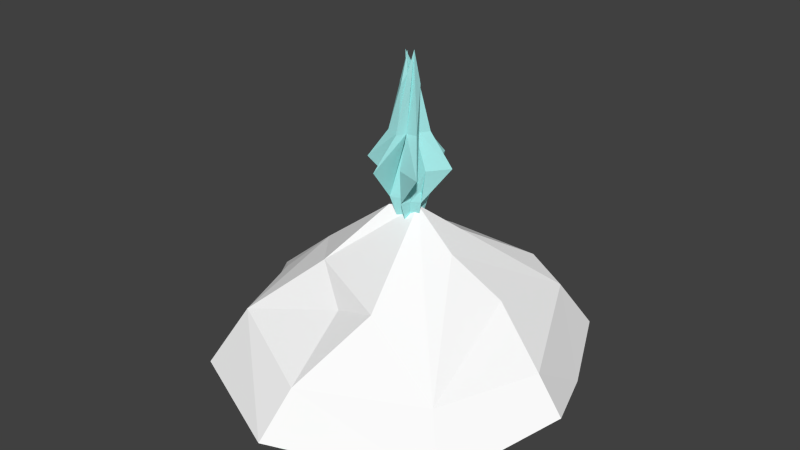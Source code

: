 # Source: icepike_sapling.blend  (saved by Blender 2.72.0; exported with 4.5.12 LTS)
import bpy
from mathutils import Matrix  # noqa: F401  (used for matrix-valued properties, if any)

bpy.ops.wm.read_factory_settings(use_empty=True)
scene = bpy.context.scene
scene.name = 'Scene'

# ---- collections
col_collection_1 = bpy.data.collections.new('Collection 1'); scene.collection.children.link(col_collection_1)

# ---- materials (node trees are filled in below, after node groups)
mat_icespike_saplinga = bpy.data.materials.new('icespike_saplingA')
mat_icespike_saplinga.alpha_threshold = 0.0
mat_icespike_saplinga.use_transparent_shadow = False
mat_icespike_saplinga.diffuse_color = (0.3755, 0.8, 0.7885, 1.0)
mat_icespike_saplinga.roughness = 0.5
mat_icespike_saplinga.specular_intensity = 0.0
mat_icespike_saplingb = bpy.data.materials.new('icespike_saplingB')
mat_icespike_saplingb.alpha_threshold = 0.0
mat_icespike_saplingb.use_transparent_shadow = False
mat_icespike_saplingb.diffuse_color = (0.3755, 0.8, 0.7885, 1.0)
mat_icespike_saplingb.roughness = 0.5
mat_icespike_saplingb.specular_intensity = 0.0
mat_snowdirt = bpy.data.materials.new('snowdirt')
mat_snowdirt.alpha_threshold = 0.0
mat_snowdirt.use_transparent_shadow = False
mat_snowdirt.diffuse_color = (1.0, 1.0, 1.0, 1.0)
mat_snowdirt.roughness = 0.5
mat_snowdirt.specular_intensity = 0.0

# ---- material node trees

# ---- world
world_world = bpy.data.worlds.new('World'); scene.world = world_world
world_world.color = (0.05088, 0.05088, 0.05088)
world_world.use_sun_shadow = False
world_world.sun_shadow_jitter_overblur = 0.0
world_world.cycles.sampling_method = 'MANUAL'
world_world.cycles.sample_map_resolution = 256

# ---- meshes
me_cylinder_057 = bpy.data.meshes.new('Cylinder.057')
me_cylinder_057.from_pydata([(0.06487, 0.5649, 0.1924), (0.2869, 0.5658, 0.4031), (0.2272, 0.5602, 0.6945), (-0.06575, 0.562, 0.7749), (-0.29, 0.5572, 0.5749), (-0.2281, 0.5729, 0.2869), (0.000946, 0.7803, 0.3488), (0.1196, 0.791, 0.4218), (0.1169, 0.8, 0.5608), (-0.005272, 0.7895, 0.6217), (-0.1192, 0.7887, 0.5593), (-0.1155, 0.789, 0.4143), (-0.05208, 0.5631, 0.3248), (-0.03556, 0.791, 0.4192), (0.1141, 0.5598, 0.3571), (0.04125, 0.7802, 0.4255), (0.1664, 0.5564, 0.5286), (0.0805, 0.793, 0.4911), (0.04913, 0.5667, 0.6469), (0.03188, 0.7925, 0.5592), (-0.1105, 0.5656, 0.6111), (-0.04757, 0.7788, 0.5498), (-0.1669, 0.5686, 0.4503), (-0.07549, 0.7852, 0.4845), (-0.04859, 1.112, 0.4371), (0.009992, 1.111, 0.4145), (0.06431, 1.11, 0.4606), (0.04892, 1.118, 0.5372), (-0.01759, 1.114, 0.5558), (-0.06783, 1.107, 0.5063), (-0.04361, 1.189, 0.4768), (-0.03441, 1.325, 0.491), (0.02424, 1.177, 0.4501), (0.0262, 1.332, 0.4784), (0.01024, 1.184, 0.5241), (-0.002899, 1.33, 0.5079), (0.09284, 0.3185, 0.3942), (0.1239, 0.3168, 0.5173), (0.0326, 0.316, 0.616), (-0.09215, 0.3204, 0.5805), (-0.1192, 0.329, 0.4533), (-0.03437, 0.3204, 0.3599), (0.0137, 0.8968, 0.4717), (0.03165, 0.9112, 0.4876), (0.01414, 0.9163, 0.5144), (-0.01022, 0.916, 0.5092), (-0.02584, 0.9085, 0.4809), (-0.0146, 0.9178, 0.4657), (0.01951, 0.3243, 0.4145), (0.005938, 0.914, 0.4773), (0.07139, 0.3239, 0.473), (0.01245, 0.9204, 0.4785), (0.05322, 0.3107, 0.545), (0.01617, 0.9074, 0.4978), (-0.01235, 0.3193, 0.5532), (-0.003904, 0.9193, 0.5051), (-0.07221, 0.3202, 0.5076), (-0.01445, 0.9103, 0.4892), (-0.05272, 0.3201, 0.434), (-0.0137, 0.9006, 0.4813), (-0.001199, 0.5719, 0.4941), (0.004564, 0.5897, 0.4863), (0.003843, 0.5752, 0.4868), (0.004034, 0.5661, 0.4854), (0.008222, 0.5808, 0.4909), (-0.00129, 0.5757, 0.4846), (0.001618, 0.5761, 0.4868), (0.003634, 0.5746, 0.484), (0.001335, 0.5823, 0.4841), (0.005502, 0.5768, 0.4817), (0.005729, 0.5716, 0.4835), (0.0006965, 0.5652, 0.4926), (0.04279, 0.1144, 0.4269), (0.07084, 0.1153, 0.4937), (0.0302, 0.1184, 0.5498), (-0.03497, 0.1133, 0.5409), (-0.07514, 0.1134, 0.4807), (-0.03307, 0.1261, 0.4187), (-0.002863, 0.1156, 0.4469), (0.03924, 0.1168, 0.4655), (0.03224, 0.1084, 0.5153), (-0.001246, 0.1149, 0.5279), (-0.02664, 0.1176, 0.5069), (-0.03273, 0.1141, 0.4651), (0.0262, 1.332, 0.4784), (-0.8217, -0.5173, 1.252), (-0.04744, -0.6386, 1.611), (0.8326, -0.5784, 1.272), (-0.08009, -0.3037, 1.12), (0.254, -0.1841, 1.176), (-0.9977, -0.4864, 0.6789), (-0.713, -0.2068, 0.5267), (-0.4216, -0.1436, 0.8826), (0.063, 0.2653, 0.4737), (1.164, -0.5239, 0.6131), (-0.1395, 0.2318, 0.5325), (0.3852, 0.0242, 0.519), (0.7214, -0.2483, 0.4178), (-1.476, -0.8177, 0.2308), (0.7411, -0.4345, -0.2919), (-0.9029, -0.5841, -0.3499), (-0.1802, -0.2209, -0.237), (0.4349, -0.3406, -0.3972), (-0.006761, -0.6107, -0.6545), (-1.026, -0.9416, 1.453), (-0.1247, -0.9718, 1.85), (1.008, -0.964, 1.444), (-0.7797, -1.075, 1.167), (-0.3703, -1.158, 1.235), (0.3199, -1.065, 1.326), (0.8185, -1.113, 1.317), (-1.271, -0.8717, 0.6451), (-0.4566, -0.8958, 0.658), (0.009849, -0.8137, 0.4788), (1.347, -0.7847, 0.6106), (-0.8158, -1.034, 0.3185), (0.7139, -1.027, 0.4074), (0.5828, -1.046, -0.3091), (0.8216, -1.104, 0.09117), (1.176, -0.8356, 0.1322), (-1.079, -0.8947, -0.4998), (-0.7841, -1.066, -0.3579), (-0.2317, -1.047, -0.3326), (0.8218, -1.008, -0.307), (0.8923, -0.7734, -0.4836), (-0.4629, -0.8897, -0.6876), (0.3132, -0.8392, -0.8327)], [], [(5, 11, 13), (23, 35, 29), (4, 10, 23), (3, 9, 21), (2, 8, 19), (1, 7, 17), (0, 6, 15), (21, 34, 28), (19, 84, 27), (17, 32, 26), (15, 31, 25), (13, 30, 24), (11, 29, 30), (10, 28, 35), (9, 27, 34), (8, 26, 33), (7, 25, 32), (6, 24, 31), (12, 5, 13), (11, 23, 29), (22, 4, 23), (20, 3, 21), (18, 2, 19), (16, 1, 17), (14, 0, 15), (6, 0, 13), (7, 1, 15), (8, 2, 17), (9, 3, 19), (10, 4, 21), (11, 5, 23), (33, 26, 32), (32, 25, 31), (31, 24, 30), (30, 29, 35), (35, 28, 34), (34, 27, 33), (31, 30, 32), (35, 34, 30), (9, 19, 27), (34, 33, 32), (10, 21, 28), (8, 17, 26), (7, 15, 25), (6, 13, 24), (13, 11, 30), (23, 10, 35), (21, 9, 34), (19, 8, 84), (17, 7, 32), (15, 6, 31), (41, 47, 49), (59, 71, 65), (40, 46, 59), (39, 45, 57), (38, 44, 55), (37, 43, 53), (36, 42, 51), (36, 48, 49), (37, 50, 51), (38, 52, 53), (39, 54, 55), (40, 56, 57), (41, 58, 59), (66, 70, 68), (57, 70, 64), (55, 69, 63), (53, 68, 62), (51, 67, 61), (49, 66, 60), (47, 65, 66), (46, 64, 71), (45, 63, 70), (44, 62, 69), (43, 61, 68), (42, 60, 67), (48, 41, 49), (47, 59, 65), (58, 40, 59), (56, 39, 57), (54, 38, 55), (52, 37, 53), (50, 36, 51), (42, 36, 49), (43, 37, 51), (44, 38, 53), (45, 39, 55), (46, 40, 57), (47, 41, 59), (69, 62, 68), (68, 61, 67), (67, 60, 66), (66, 65, 71), (71, 64, 70), (70, 63, 69), (67, 66, 68), (71, 70, 66), (45, 55, 63), (70, 69, 68), (46, 57, 64), (44, 53, 62), (43, 51, 61), (42, 49, 60), (49, 47, 66), (59, 46, 71), (57, 45, 70), (55, 44, 69), (53, 43, 68), (51, 42, 67), (55, 45, 9, 19), (21, 9, 45, 57), (20, 56, 39, 3), (56, 20, 21, 57), (39, 55, 19, 3), (40, 57, 21, 4), (22, 23, 59, 58), (41, 59, 23, 5), (12, 13, 49, 48), (36, 49, 13, 0), (14, 15, 51, 50), (37, 51, 15, 1), (16, 17, 53, 52), (38, 53, 17, 2), (54, 18, 19, 55), (58, 41, 77, 83), (56, 40, 76, 82), (54, 39, 75, 81), (52, 38, 74, 80), (50, 37, 73, 79), (48, 36, 72, 78), (41, 48, 78, 77), (40, 58, 83, 76), (39, 56, 82, 75), (38, 54, 81, 74), (37, 52, 80, 73), (36, 50, 79, 72), (52, 79, 73, 37, 1, 16), (14, 50, 36, 0), (12, 48, 41, 5), (22, 58, 40, 4), (18, 54, 38, 2), (30, 34, 32), (85, 86, 88), (86, 89, 88), (85, 88, 92), (91, 92, 95), (92, 89, 93), (87, 97, 96), (93, 96, 99), (95, 101, 100), (95, 99, 102), (97, 94, 99), (101, 103, 100), (86, 87, 89), (91, 85, 92), (92, 88, 89), (89, 87, 93), (95, 92, 93), (93, 87, 96), (87, 94, 97), (90, 91, 98), (95, 93, 99), (99, 96, 97), (98, 91, 100), (91, 95, 100), (101, 95, 102), (90, 85, 91), (103, 101, 102), (104, 108, 105), (106, 109, 110), (106, 110, 114), (107, 112, 108), (117, 124, 123), (111, 115, 107), (112, 113, 109), (110, 113, 116), (112, 115, 113), (113, 118, 116), (116, 119, 114), (115, 120, 121), (113, 121, 122), (117, 123, 118), (118, 124, 119), (122, 125, 126), (122, 126, 117), (122, 120, 125), (107, 108, 104), (108, 109, 105), (105, 109, 106), (112, 109, 108), (109, 113, 110), (126, 124, 117), (115, 112, 107), (110, 116, 114), (111, 98, 115), (117, 118, 113), (118, 119, 116), (98, 120, 115), (115, 121, 113), (122, 117, 113), (123, 124, 118), (111, 107, 104), (121, 120, 122), (125, 120, 100), (86, 105, 106), (90, 111, 104), (119, 124, 99), (98, 111, 90), (114, 119, 94), (106, 114, 94), (99, 124, 126), (103, 126, 125), (85, 104, 105), (103, 125, 100), (87, 86, 106), (85, 90, 104), (100, 120, 98), (94, 119, 99), (103, 102, 126), (87, 106, 94), (102, 99, 126), (86, 85, 105)])
me_cylinder_057.polygons.foreach_set('material_index', [0, 1, 0, 0, 0, 0, 0, 1, 1, 1, 1, 1, 1, 1, 1, 1, 1, 1, 0, 0, 0, 0, 0, 0, 0, 0, 0, 0, 0, 0, 0, 1, 1, 1, 1, 1, 1, 1, 1, 0, 1, 0, 0, 0, 0, 0, 0, 0, 0, 0, 0, 1, 1, 1, 1, 1, 1, 1, 1, 1, 1, 1, 1, 1, 1, 1, 1, 1, 1, 1, 1, 1, 1, 1, 1, 1, 1, 1, 1, 1, 1, 1, 1, 1, 1, 1, 1, 1, 1, 1, 1, 1, 1, 1, 1, 1, 1, 1, 1, 1, 1, 1, 1, 1, 1, 1, 1, 1, 1, 1, 0, 0, 0, 0, 0, 0, 0, 1, 0, 0, 0, 0, 0, 0, 1, 1, 1, 1, 1, 1, 1, 1, 1, 1, 1, 1, 0, 0, 0, 0, 0, 0, 2, 2, 2, 2, 2, 2, 2, 2, 2, 2, 2, 2, 2, 2, 2, 2, 2, 2, 2, 2, 2, 2, 2, 2, 2, 2, 2, 2, 2, 2, 2, 2, 2, 2, 2, 2, 2, 2, 2, 2, 2, 2, 2, 2, 2, 2, 2, 2, 2, 2, 2, 2, 2, 2, 2, 2, 2, 2, 2, 2, 2, 2, 2, 2, 2, 2, 2, 2, 2, 2, 2, 2, 2, 2, 2, 2, 2, 2, 2, 2])
me_cylinder_057.materials.append(mat_icespike_saplinga)
me_cylinder_057.materials.append(mat_icespike_saplingb)
me_cylinder_057.materials.append(mat_snowdirt)
me_cylinder_057.use_remesh_preserve_volume = False
me_cylinder_057.use_remesh_preserve_attributes = False
me_cylinder_057.use_mirror_vertex_groups = False
me_cylinder_057.update()

# ---- objects
ob_icespike_sapling = bpy.data.objects.new('icespike_sapling', me_cylinder_057)

# ---- transforms, parenting, visibility, modifiers, constraints
ob_icespike_sapling.location = (0.0, 0.0, 0.0)
ob_icespike_sapling.rotation_euler = (1.571, -0.0, 0.0)
ob_icespike_sapling.display_type = 'SOLID'
ob_icespike_sapling.show_transparent = True
ob_icespike_sapling.lineart.crease_threshold = 0.0

# ---- collection membership
col_collection_1.objects.link(ob_icespike_sapling)

# ---- scene / render settings (as saved in the file)
scene.frame_start = 1; scene.frame_end = 250; scene.frame_set(1)
scene.render.engine = 'BLENDER_EEVEE_NEXT'
scene.render.resolution_percentage = 50
scene.render.dither_intensity = 0.0
scene.cycles.use_denoising = False
scene.cycles.samples = 10
scene.cycles.sampling_pattern = 'TABULATED_SOBOL'
scene.cycles.light_sampling_threshold = 0.0
scene.cycles.use_adaptive_sampling = False
scene.cycles.use_light_tree = False
scene.cycles.blur_glossy = 0.0
scene.cycles.pixel_filter_type = 'GAUSSIAN'
scene.cycles.sample_clamp_indirect = 0.0
scene.view_settings.view_transform = 'Standard'
bpy.context.view_layer.update()

# ---- added for rendering (the .blend has no active camera and no usable light): camera, sun
cam_auto = bpy.data.cameras.new('AutoCamera')
cam_auto.lens = 50.0
cam_auto.sensor_width = 36.0
cam_auto.clip_end = 1000.0
ob_auto_camera = bpy.data.objects.new('AutoCamera', cam_auto)
scene.collection.objects.link(ob_auto_camera)
ob_auto_camera.location = (4.21188, -5.64028, 3.5083)
ob_auto_camera.rotation_euler = (1.09748, -7.21219e-08, 0.694738)
scene.camera = ob_auto_camera
light_auto_sun = bpy.data.lights.new('AutoSun', 'SUN')
light_auto_sun.energy = 3.0
light_auto_sun.angle = 0.0523599
ob_auto_sun = bpy.data.objects.new('AutoSun', light_auto_sun)
scene.collection.objects.link(ob_auto_sun)
ob_auto_sun.rotation_euler = (0.872665, 0.174533, 0.523599)
bpy.context.view_layer.update()

